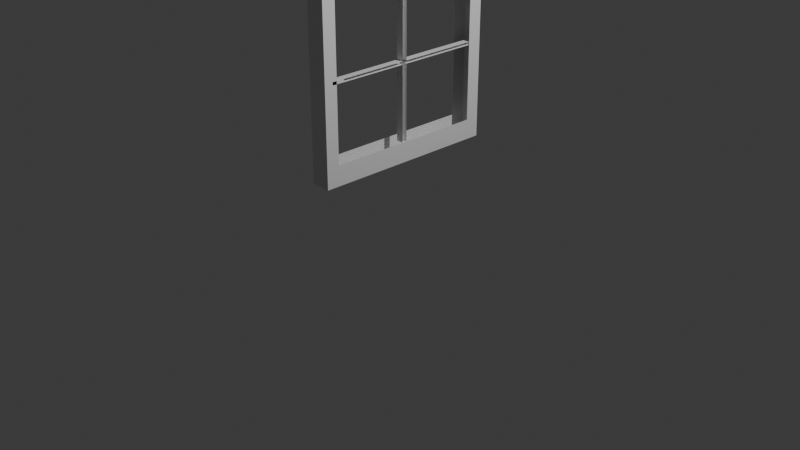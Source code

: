 # Source: pencere_1_.blend  (saved by Blender 4.2.66; exported with 4.5.12 LTS)
import bpy
from mathutils import Matrix  # noqa: F401  (used for matrix-valued properties, if any)

bpy.ops.wm.read_factory_settings(use_empty=True)
scene = bpy.context.scene
scene.name = 'Scene'

# ---- collections
col_collection = bpy.data.collections.new('Collection'); scene.collection.children.link(col_collection)

# ---- materials (node trees are filled in below, after node groups)
mat_material = bpy.data.materials.new('Material')
mat_material.alpha_threshold = 0.0
mat_material.use_transparent_shadow = False
mat_material.roughness = 0.5
mat_material.line_color = (0.0, 0.0, 0.0, 1.0)

# ---- material node trees
mat_material.use_nodes = True; mat_material.node_tree.nodes.clear()
_N = mat_material.node_tree.nodes; _L = mat_material.node_tree.links
n0 = _N.new('ShaderNodeOutputMaterial'); n0.name = 'Material Output'; n0.location = (300, 300)
n1 = _N.new('ShaderNodeBsdfPrincipled'); n1.name = 'Principled BSDF'; n1.location = (10, 300)
n1.inputs[3].default_value = 1.45
_L.new(n1.outputs[0], n0.inputs[0])
n0.is_active_output = True

# ---- world
world_world = bpy.data.worlds.new('World'); scene.world = world_world
world_world.use_nodes = True; world_world.node_tree.nodes.clear()
_N = world_world.node_tree.nodes; _L = world_world.node_tree.links
n0 = _N.new('ShaderNodeOutputWorld'); n0.name = 'World Output'; n0.location = (300, 300)
n1 = _N.new('ShaderNodeBackground'); n1.name = 'Background'; n1.location = (10, 300)
n1.inputs[0].default_value = (0.05088, 0.05088, 0.05088, 1.0)
_L.new(n1.outputs[0], n0.inputs[0])
n0.is_active_output = True
world_world.color = (0.05088, 0.05088, 0.05088)
world_world.sun_shadow_jitter_overblur = 0.0

# ---- cameras
cam_camera = bpy.data.cameras.new('Camera')
cam_camera.clip_end = 100.0
cam_camera.ortho_scale = 7.314

# ---- lights
light_light = bpy.data.lights.new('Light', 'POINT')
light_light.energy = 1000.0
light_light.shadow_soft_size = 0.1

# ---- meshes
me_cube = bpy.data.meshes.new('Cube')
me_cube.from_pydata([(1.0, 1.0, 1.0), (1.0, 1.0, -1.0), (1.0, -1.0, 1.0), (1.0, -1.0, -1.0), (-1.0, 1.0, 1.0), (-1.0, 1.0, -1.0), (-1.0, -1.0, 1.0), (-1.0, -1.0, -1.0), (1.0, 1.0, 1.0), (1.0, 1.0, -1.0), (1.0, -1.0, 1.0), (1.0, -1.0, -1.0), (-1.0, 0.0, -1.0), (1.0, 0.0, 1.0), (-1.0, 0.0, 1.0), (1.0, 0.0, -1.0), (1.0, 0.0, 1.0), (1.0, 0.0, -1.0), (1.0, 1.0, 0.0), (-1.0, -1.0, 0.0), (1.0, -1.0, 0.0), (-1.0, 1.0, 0.0), (1.0, 1.0, 0.0), (1.0, -1.0, 0.0), (1.0, 0.0, 0.0), (-1.0, -0.7748, -1.0), (1.0, -0.7748, 1.0), (1.0, -0.7748, 1.0), (-1.0, -0.7748, 1.0), (1.0, -0.7748, -1.0), (1.0, -0.7748, -1.0), (1.0, -0.7748, 0.01539), (1.0, -0.7748, 0.0), (1.0, 1.0, -0.7879), (1.0, -1.0, -0.7879), (-1.0, 1.0, -0.7879), (1.0, 1.0, -0.7879), (1.0, -1.0, -0.7879), (1.0, 0.0, -0.7879), (-1.0, 0.0, -0.7879), (-1.0, -1.0, -0.7879), (1.0, -0.7748, -0.7879), (-1.0, -0.7748, -0.7879), (-1.0, 0.8518, 1.0), (1.0, 0.8518, -1.0), (1.0, 0.8518, -1.0), (-1.0, 0.8518, -1.0), (1.0, 0.8518, 1.0), (1.0, 0.8518, 1.0), (1.0, 0.8518, 0.0), (-1.0, 0.8518, 0.0), (-1.0, 0.8518, -0.7879), (1.0, 0.8518, -0.7879), (-1.0, -1.0, 0.8452), (1.0, 1.0, 0.8452), (1.0, -1.0, 0.8452), (-1.0, 1.0, 0.8452), (1.0, 1.0, 0.8452), (1.0, -1.0, 0.8452), (1.0, 0.0, 0.8452), (-1.0, 0.0, 0.8452), (-1.0, -0.7748, 0.8452), (1.0, -0.7748, 0.8452), (1.0, 0.8518, 0.8452), (-1.0, 0.8518, 0.8452), (-1.0, -0.05109, 1.0), (1.0, -0.05109, -1.0), (1.0, -0.05109, -1.0), (-1.0, -0.05109, -1.0), (1.0, -0.05109, 1.0), (1.0, -0.05109, 1.0), (1.0, -0.05109, 0.0), (1.0, -0.05109, -0.7879), (-1.0, -0.05109, -0.7879), (1.0, -0.05109, 0.8452), (-1.0, -0.05109, 0.8452), (1.0, 1.0, 0.03078), (1.0, -1.0, 0.03078), (-1.0, 1.0, 0.03078), (1.0, 1.0, 0.03078), (1.0, -1.0, 0.03078), (1.0, 0.0, 0.03078), (1.0, 1.0, 0.01539), (1.0, -0.7748, 0.03078), (1.0, 0.8518, 0.03078), (-1.0, 0.8518, 0.03078), (-1.0, -1.0, 0.03078), (1.0, -0.05109, 0.03078), (0.2369, 0.0, 0.03078), (0.2369, 0.0, 0.0), (0.2369, 0.8518, 0.0), (0.2369, -0.05109, 0.0), (0.2369, -0.7748, 0.0), (0.2369, -0.7748, 0.03078), (0.2369, 0.0, -0.7879), (0.2369, 0.8518, 0.03078), (0.2369, -0.05109, -0.7879), (0.2369, 0.0, 0.8452), (0.2369, -0.05109, 0.8452), (0.2369, -0.05109, 0.03078), (-1.0, -1.0, -0.3814), (1.0, -1.0, -0.3814), (1.0, -1.0, -0.3814), (-1.0, 1.0, 0.01539), (1.0, 1.0, 0.01539), (-1.0, -0.8609, -1.0), (1.0, -0.8609, 1.0), (1.0, -0.8609, 1.0), (1.0, -0.8609, 0.0), (-1.0, -0.8609, 1.0), (1.0, -0.8609, -1.0), (1.0, -0.8609, -1.0), (-1.0, -0.8609, 0.0), (-1.0, -0.8609, -0.7879), (1.0, -0.8609, -0.7879), (-1.0, -0.8609, 0.8452), (1.0, -0.8609, 0.8452), (1.0, -0.8609, 0.03078), (-1.0, -0.8609, 0.03078), (-1.0, -0.8609, -0.3814), (1.0, -0.8609, -0.3814), (1.0, 0.8518, 0.01539), (-1.0, 0.8518, 0.01539), (0.2369, 0.0, 0.01539), (0.2369, -0.7748, 0.01539), (0.2369, 0.8518, 0.01539), (0.2369, -0.05109, 0.01539), (1.0, -0.7748, 0.01539), (1.0, 1.0, 0.01539), (-1.0, 1.0, 0.01539), (1.0, 1.0, 0.01539), (1.0, 0.8518, 0.01539), (-1.0, 0.8518, 0.01539), (0.2369, 0.0, 0.01539), (0.2369, -0.7748, 0.01539), (0.2369, 0.8518, 0.01539), (0.2369, -0.05109, 0.01539), (1.0, -0.9083, 0.01539), (1.0, -0.9083, 0.0), (1.0, -0.9083, 0.03078), (0.2369, -0.9083, 0.0), (0.2369, -0.9083, 0.03078), (0.2369, -0.9083, 0.01539), (1.0, -0.9083, 0.01539), (0.2369, -0.9083, 0.01539)], [], [(106, 109, 6, 10), (55, 10, 6, 53), (64, 43, 4, 56), (105, 110, 11, 7), (116, 107, 2, 58), (56, 4, 8, 54), (36, 1, 9, 33), (58, 2, 10, 55), (48, 0, 8, 47), (111, 3, 11, 110), (45, 17, 15, 44), (70, 16, 13, 69), (63, 48, 16, 59), (46, 44, 15, 12), (75, 65, 14, 60), (47, 43, 14, 13), (102, 23, 20, 101), (82, 22, 18, 104), (35, 21, 18, 33), (120, 108, 23, 102), (51, 50, 21, 35), (101, 20, 19, 100), (50, 122, 103, 21), (115, 109, 28, 61), (107, 27, 26, 106), (67, 30, 29, 66), (74, 70, 27, 62), (68, 66, 29, 25), (69, 65, 28, 26), (105, 113, 42, 25), (67, 72, 41, 30), (11, 34, 40, 7), (46, 51, 35, 5), (111, 114, 37, 3), (5, 35, 33, 9), (3, 37, 34, 11), (45, 52, 38, 17), (68, 73, 39, 12), (22, 36, 33, 18), (1, 36, 52, 45), (12, 39, 51, 46), (36, 22, 49, 52), (8, 4, 43, 47), (5, 9, 44, 46), (57, 0, 48, 63), (1, 45, 44, 9), (16, 48, 47, 13), (60, 14, 43, 64), (79, 57, 63, 84), (21, 103, 104, 18), (0, 57, 54, 8), (80, 58, 55, 77), (78, 56, 54, 76), (117, 116, 58, 80), (85, 64, 56, 78), (77, 55, 53, 86), (87, 83, 93, 99), (25, 42, 73, 68), (17, 38, 72, 67), (13, 14, 65, 69), (12, 15, 66, 68), (59, 16, 70, 74), (17, 67, 66, 15), (59, 74, 98, 97), (61, 28, 65, 75), (27, 70, 69, 26), (71, 72, 96, 91), (20, 77, 86, 19), (122, 85, 78, 103), (108, 117, 80, 23), (103, 78, 76, 104), (23, 80, 77, 20), (74, 87, 99, 98), (49, 121, 125, 90), (121, 84, 95, 125), (82, 79, 84, 121), (57, 79, 76, 54), (88, 97, 98, 99), (94, 89, 91, 96), (123, 88, 99, 126), (125, 95, 88, 123), (126, 99, 93, 124), (84, 81, 88, 95), (31, 32, 92, 124), (72, 38, 94, 96), (24, 49, 90, 89), (32, 71, 91, 92), (81, 59, 97, 88), (38, 24, 89, 94), (22, 82, 121, 49), (34, 101, 100, 40), (114, 120, 102, 37), (37, 102, 101, 34), (89, 123, 126, 91), (40, 100, 119, 113), (19, 86, 118, 112), (90, 125, 123, 89), (91, 126, 124, 92), (86, 53, 115, 118), (30, 41, 114, 111), (7, 40, 113, 105), (2, 107, 106, 10), (53, 6, 109, 115), (100, 19, 112, 119), (83, 31, 124, 93), (30, 111, 110, 29), (62, 27, 107, 116), (25, 29, 110, 105), (26, 28, 109, 106), (79, 82, 104, 76), (104, 103, 129, 130), (124, 126, 136, 134), (126, 123, 133, 136), (103, 122, 132, 129), (121, 82, 128, 131), (104, 82, 128, 130), (125, 121, 131, 135), (123, 125, 135, 133), (124, 31, 127, 134), (134, 127, 143, 144), (31, 83, 139, 137), (92, 124, 142, 140), (32, 31, 137, 138), (32, 92, 140, 138), (83, 93, 141, 139), (124, 93, 141, 142)])
_uv = me_cube.uv_layers.new(name='UVMap')
_uv.uv.foreach_set('vector', [0.625, 0.7326, 0.875, 0.7326, 0.875, 0.75, 0.625, 0.75, 0.6057, 0.75, 0.625, 0.75, 0.625, 1.0, 0.6057, 1.0, 0.6057, 0.2315, 0.625, 0.2315, 0.625, 0.25, 0.6057, 0.25, 0.125, 0.7326, 0.375, 0.7326, 0.375, 0.75, 0.125, 0.75, 0.6057, 0.7326, 0.625, 0.7326, 0.625, 0.75, 0.6057, 0.75, 0.6057, 0.25, 0.625, 0.25, 0.625, 0.5, 0.6057, 0.5, 0.4015, 0.5, 0.375, 0.5, 0.375, 0.5, 0.4015, 0.5, 0.6057, 0.75, 0.625, 0.75, 0.625, 0.75, 0.6057, 0.75, 0.625, 0.5185, 0.625, 0.5, 0.625, 0.5, 0.625, 0.5185, 0.375, 0.7326, 0.375, 0.75, 0.375, 0.75, 0.375, 0.7326, 0.375, 0.5185, 0.375, 0.625, 0.375, 0.625, 0.375, 0.5185, 0.625, 0.6314, 0.625, 0.625, 0.625, 0.625, 0.625, 0.6314, 0.6057, 0.5185, 0.625, 0.5185, 0.625, 0.625, 0.6057, 0.625, 0.125, 0.5185, 0.375, 0.5185, 0.375, 0.625, 0.125, 0.625, 0.6057, 0.1186, 0.625, 0.1186, 0.625, 0.125, 0.6057, 0.125, 0.625, 0.5185, 0.875, 0.5185, 0.875, 0.625, 0.625, 0.625, 0.4523, 0.75, 0.5, 0.75, 0.5, 0.75, 0.4523, 0.75, 0.5019, 0.5, 0.5, 0.5, 0.5, 0.5, 0.5019, 0.5, 0.4015, 0.25, 0.5, 0.25, 0.5, 0.5, 0.4015, 0.5, 0.4523, 0.7326, 0.5, 0.7326, 0.5, 0.75, 0.4523, 0.75, 0.4015, 0.2315, 0.5, 0.2315, 0.5, 0.25, 0.4015, 0.25, 0.4523, 0.75, 0.5, 0.75, 0.5, 1.0, 0.4523, 1.0, 0.5, 0.2315, 0.5019, 0.2315, 0.5019, 0.25, 0.5, 0.25, 0.6057, 0.01738, 0.625, 0.01738, 0.625, 0.02814, 0.6057, 0.02814, 0.625, 0.7326, 0.625, 0.7219, 0.625, 0.7219, 0.625, 0.7326, 0.375, 0.6314, 0.375, 0.7219, 0.375, 0.7219, 0.375, 0.6314, 0.6057, 0.6314, 0.625, 0.6314, 0.625, 0.7219, 0.6057, 0.7219, 0.125, 0.6314, 0.375, 0.6314, 0.375, 0.7219, 0.125, 0.7219, 0.625, 0.6314, 0.875, 0.6314, 0.875, 0.7219, 0.625, 0.7219, 0.375, 0.01738, 0.4015, 0.01738, 0.4015, 0.02814, 0.375, 0.02814, 0.375, 0.6314, 0.4015, 0.6314, 0.4015, 0.7219, 0.375, 0.7219, 0.375, 0.75, 0.4015, 0.75, 0.4015, 1.0, 0.375, 1.0, 0.375, 0.2315, 0.4015, 0.2315, 0.4015, 0.25, 0.375, 0.25, 0.375, 0.7326, 0.4015, 0.7326, 0.4015, 0.75, 0.375, 0.75, 0.375, 0.25, 0.4015, 0.25, 0.4015, 0.5, 0.375, 0.5, 0.375, 0.75, 0.4015, 0.75, 0.4015, 0.75, 0.375, 0.75, 0.375, 0.5185, 0.4015, 0.5185, 0.4015, 0.625, 0.375, 0.625, 0.375, 0.1186, 0.4015, 0.1186, 0.4015, 0.125, 0.375, 0.125, 0.5, 0.5, 0.4015, 0.5, 0.4015, 0.5, 0.5, 0.5, 0.375, 0.5, 0.4015, 0.5, 0.4015, 0.5185, 0.375, 0.5185, 0.375, 0.125, 0.4015, 0.125, 0.4015, 0.2315, 0.375, 0.2315, 0.4015, 0.5, 0.5, 0.5, 0.5, 0.5185, 0.4015, 0.5185, 0.625, 0.5, 0.875, 0.5, 0.875, 0.5185, 0.625, 0.5185, 0.125, 0.5, 0.375, 0.5, 0.375, 0.5185, 0.125, 0.5185, 0.6057, 0.5, 0.625, 0.5, 0.625, 0.5185, 0.6057, 0.5185, 0.375, 0.5, 0.375, 0.5185, 0.375, 0.5185, 0.375, 0.5, 0.625, 0.625, 0.625, 0.5185, 0.625, 0.5185, 0.625, 0.625, 0.6057, 0.125, 0.625, 0.125, 0.625, 0.2315, 0.6057, 0.2315, 0.5038, 0.5, 0.6057, 0.5, 0.6057, 0.5185, 0.5038, 0.5185, 0.5, 0.25, 0.5019, 0.25, 0.5019, 0.5, 0.5, 0.5, 0.625, 0.5, 0.6057, 0.5, 0.6057, 0.5, 0.625, 0.5, 0.5038, 0.75, 0.6057, 0.75, 0.6057, 0.75, 0.5038, 0.75, 0.5038, 0.25, 0.6057, 0.25, 0.6057, 0.5, 0.5038, 0.5, 0.5038, 0.7326, 0.6057, 0.7326, 0.6057, 0.75, 0.5038, 0.75, 0.5038, 0.2315, 0.6057, 0.2315, 0.6057, 0.25, 0.5038, 0.25, 0.5038, 0.75, 0.6057, 0.75, 0.6057, 1.0, 0.5038, 1.0, 0.5038, 0.6314, 0.5038, 0.7219, 0.5038, 0.7219, 0.5038, 0.6314, 0.375, 0.02814, 0.4015, 0.02814, 0.4015, 0.1186, 0.375, 0.1186, 0.375, 0.625, 0.4015, 0.625, 0.4015, 0.6314, 0.375, 0.6314, 0.625, 0.625, 0.875, 0.625, 0.875, 0.6314, 0.625, 0.6314, 0.125, 0.625, 0.375, 0.625, 0.375, 0.6314, 0.125, 0.6314, 0.6057, 0.625, 0.625, 0.625, 0.625, 0.6314, 0.6057, 0.6314, 0.375, 0.625, 0.375, 0.6314, 0.375, 0.6314, 0.375, 0.625, 0.6057, 0.625, 0.6057, 0.6314, 0.6057, 0.6314, 0.6057, 0.625, 0.6057, 0.02814, 0.625, 0.02814, 0.625, 0.1186, 0.6057, 0.1186, 0.625, 0.7219, 0.625, 0.6314, 0.625, 0.6314, 0.625, 0.7219, 0.5, 0.6314, 0.4015, 0.6314, 0.4015, 0.6314, 0.5, 0.6314, 0.5, 0.75, 0.5038, 0.75, 0.5038, 1.0, 0.5, 1.0, 0.5019, 0.2315, 0.5038, 0.2315, 0.5038, 0.25, 0.5019, 0.25, 0.5, 0.7326, 0.5038, 0.7326, 0.5038, 0.75, 0.5, 0.75, 0.5019, 0.25, 0.5038, 0.25, 0.5038, 0.5, 0.5019, 0.5, 0.5, 0.75, 0.5038, 0.75, 0.5038, 0.75, 0.5, 0.75, 0.6057, 0.6314, 0.5038, 0.6314, 0.5038, 0.6314, 0.6057, 0.6314, 0.5, 0.5185, 0.5019, 0.5185, 0.5019, 0.5185, 0.5, 0.5185, 0.5019, 0.5185, 0.5038, 0.5185, 0.5038, 0.5185, 0.5019, 0.5185, 0.5019, 0.5, 0.5038, 0.5, 0.5038, 0.5185, 0.5019, 0.5185, 0.6057, 0.5, 0.5038, 0.5, 0.5038, 0.5, 0.6057, 0.5, 0.5038, 0.625, 0.6057, 0.625, 0.6057, 0.6314, 0.5038, 0.6314, 0.4015, 0.625, 0.5, 0.625, 0.5, 0.6314, 0.4015, 0.6314, 0.5019, 0.625, 0.5038, 0.625, 0.5038, 0.6314, 0.5019, 0.6314, 0.5019, 0.5185, 0.5038, 0.5185, 0.5038, 0.625, 0.5019, 0.625, 0.5019, 0.6314, 0.5038, 0.6314, 0.5038, 0.7219, 0.5019, 0.7219, 0.5038, 0.5185, 0.5038, 0.625, 0.5038, 0.625, 0.5038, 0.5185, 0.5019, 0.7219, 0.5, 0.7219, 0.5, 0.7219, 0.5019, 0.7219, 0.4015, 0.6314, 0.4015, 0.625, 0.4015, 0.625, 0.4015, 0.6314, 0.5, 0.625, 0.5, 0.5185, 0.5, 0.5185, 0.5, 0.625, 0.5, 0.7219, 0.5, 0.6314, 0.5, 0.6314, 0.5, 0.7219, 0.5038, 0.625, 0.6057, 0.625, 0.6057, 0.625, 0.5038, 0.625, 0.4015, 0.625, 0.5, 0.625, 0.5, 0.625, 0.4015, 0.625, 0.5, 0.5, 0.5019, 0.5, 0.5019, 0.5185, 0.5, 0.5185, 0.4015, 0.75, 0.4523, 0.75, 0.4523, 1.0, 0.4015, 1.0, 0.4015, 0.7326, 0.4523, 0.7326, 0.4523, 0.75, 0.4015, 0.75, 0.4015, 0.75, 0.4523, 0.75, 0.4523, 0.75, 0.4015, 0.75, 0.5, 0.625, 0.5019, 0.625, 0.5019, 0.6314, 0.5, 0.6314, 0.4015, 0.0, 0.4523, 0.0, 0.4523, 0.01738, 0.4015, 0.01738, 0.5, 0.0, 0.5038, 0.0, 0.5038, 0.01738, 0.5, 0.01738, 0.5, 0.5185, 0.5019, 0.5185, 0.5019, 0.625, 0.5, 0.625, 0.5, 0.6314, 0.5019, 0.6314, 0.5019, 0.7219, 0.5, 0.7219, 0.5038, 0.0, 0.6057, 0.0, 0.6057, 0.01738, 0.5038, 0.01738, 0.375, 0.7219, 0.4015, 0.7219, 0.4015, 0.7326, 0.375, 0.7326, 0.375, 0.0, 0.4015, 0.0, 0.4015, 0.01738, 0.375, 0.01738, 0.625, 0.75, 0.625, 0.7326, 0.625, 0.7326, 0.625, 0.75, 0.6057, 0.0, 0.625, 0.0, 0.625, 0.01738, 0.6057, 0.01738, 0.4523, 0.0, 0.5, 0.0, 0.5, 0.01738, 0.4523, 0.01738, 0.5038, 0.7219, 0.5019, 0.7219, 0.5019, 0.7219, 0.5038, 0.7219, 0.375, 0.7219, 0.375, 0.7326, 0.375, 0.7326, 0.375, 0.7219, 0.6057, 0.7219, 0.625, 0.7219, 0.625, 0.7326, 0.6057, 0.7326, 0.125, 0.7219, 0.375, 0.7219, 0.375, 0.7326, 0.125, 0.7326, 0.625, 0.7219, 0.875, 0.7219, 0.875, 0.7326, 0.625, 0.7326, 0.5038, 0.5, 0.5019, 0.5, 0.5019, 0.5, 0.5038, 0.5, 0.5019, 0.5, 0.5019, 0.25, 0.5019, 0.25, 0.5019, 0.5, 0.5019, 0.7219, 0.5019, 0.6314, 0.5019, 0.6314, 0.5019, 0.7219, 0.5019, 0.6314, 0.5019, 0.625, 0.5019, 0.625, 0.5019, 0.6314, 0.5019, 0.25, 0.5019, 0.2315, 0.5019, 0.2315, 0.5019, 0.25, 0.5019, 0.5185, 0.5019, 0.5, 0.5019, 0.5, 0.5019, 0.5185, 0.5019, 0.5, 0.5019, 0.5, 0.5019, 0.5, 0.5019, 0.5, 0.5019, 0.5185, 0.5019, 0.5185, 0.5019, 0.5185, 0.5019, 0.5185, 0.5019, 0.625, 0.5019, 0.5185, 0.5019, 0.5185, 0.5019, 0.625, 0.5019, 0.7219, 0.5019, 0.7219, 0.5019, 0.7219, 0.5019, 0.7219, 0.5019, 0.7219, 0.5019, 0.7219, 0.5019, 0.7219, 0.5019, 0.7219, 0.5019, 0.7219, 0.5038, 0.7219, 0.5038, 0.7219, 0.5019, 0.7219, 0.5, 0.7219, 0.5019, 0.7219, 0.5019, 0.7219, 0.5, 0.7219, 0.5, 0.7219, 0.5019, 0.7219, 0.5019, 0.7219, 0.5, 0.7219, 0.5, 0.7219, 0.5, 0.7219, 0.5, 0.7219, 0.5, 0.7219, 0.5038, 0.7219, 0.5038, 0.7219, 0.5038, 0.7219, 0.5038, 0.7219, 0.5019, 0.7219, 0.5038, 0.7219, 0.5038, 0.7219, 0.5019, 0.7219])
me_cube.materials.append(mat_material)
me_cube.use_mirror_vertex_groups = False
me_cube.update()

# ---- objects
ob_cube = bpy.data.objects.new('Cube', me_cube)
ob_light = bpy.data.objects.new('Light', light_light)
ob_camera = bpy.data.objects.new('Camera', cam_camera)

# ---- transforms, parenting, visibility, modifiers, constraints
ob_cube.location = (0.0, 0.0, 1.662)
ob_cube.scale = (0.1025, 1.0, 1.0)
ob_cube.lock_rotations_4d = False
ob_cube.empty_display_type = 'ARROWS'
ob_cube.lineart.crease_threshold = 0.0
ob_light.location = (4.076, 1.005, 5.904)
ob_light.rotation_euler = (0.6503, 0.05522, 1.866)
ob_light.lock_rotations_4d = False
ob_light.empty_display_type = 'ARROWS'
ob_light.color = (0.0, 0.0, 0.0, 0.0)
ob_light.lineart.crease_threshold = 0.0
ob_camera.location = (7.359, -6.926, 4.958)
ob_camera.rotation_euler = (1.109, 0.0, 0.8149)
ob_camera.lock_rotations_4d = False
ob_camera.empty_display_type = 'ARROWS'
ob_camera.color = (0.0, 0.0, 0.0, 0.0)
ob_camera.display_type = 'WIRE'
ob_camera.lineart.crease_threshold = 0.0

# ---- collection membership
col_collection.objects.link(ob_cube)
col_collection.objects.link(ob_light)
col_collection.objects.link(ob_camera)

# ---- scene / render settings (as saved in the file)
scene.camera = ob_camera
scene.frame_start = 1; scene.frame_end = 250; scene.frame_set(1)
scene.render.engine = 'BLENDER_EEVEE_NEXT'
bpy.context.view_layer.update()
